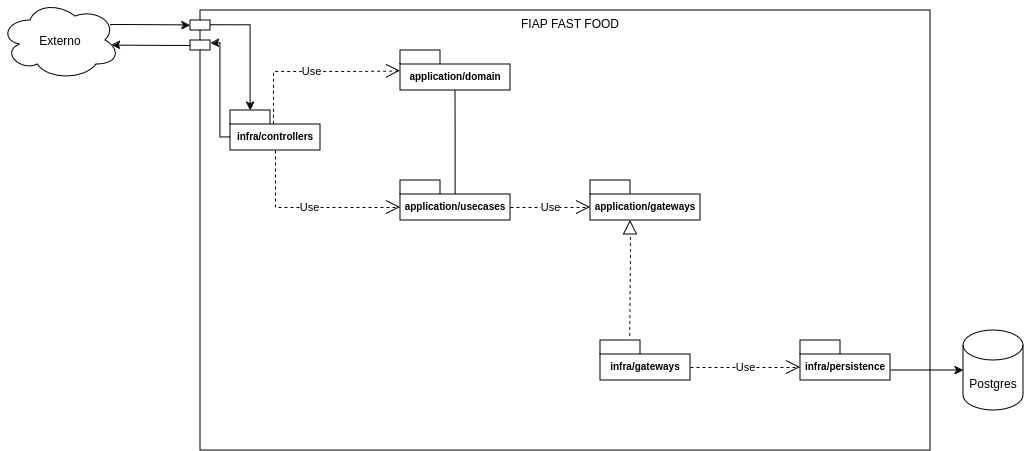

The diagram above was exported from draw.io. Its source (the exported page's mxGraphModel, read from the mxfile embedded in the PNG):
<mxGraphModel dx="2074" dy="790" grid="1" gridSize="10" guides="1" tooltips="1" connect="1" arrows="1" fold="1" page="1" pageScale="1" pageWidth="827" pageHeight="1169" math="0" shadow="0">
  <root>
    <mxCell id="0" />
    <mxCell id="1" parent="0" />
    <mxCell id="kQSFr4D6Ig5Yj6uWrpMK-7" value="" style="group" parent="1" vertex="1" connectable="0">
      <mxGeometry x="10" y="20" width="1023" height="450" as="geometry" />
    </mxCell>
    <mxCell id="kQSFr4D6Ig5Yj6uWrpMK-5" value="FIAP FAST FOOD" style="shape=module;align=left;spacingLeft=20;align=center;verticalAlign=top;whiteSpace=wrap;html=1;" parent="kQSFr4D6Ig5Yj6uWrpMK-7" vertex="1">
      <mxGeometry x="190" y="10" width="740" height="440" as="geometry" />
    </mxCell>
    <mxCell id="NWNRiGzoNMu8f1Z1O6dk-32" style="edgeStyle=orthogonalEdgeStyle;rounded=0;orthogonalLoop=1;jettySize=auto;html=1;entryX=0;entryY=0;entryDx=0;entryDy=15;entryPerimeter=0;exitX=0.919;exitY=0.308;exitDx=0;exitDy=0;exitPerimeter=0;" parent="kQSFr4D6Ig5Yj6uWrpMK-7" source="NWNRiGzoNMu8f1Z1O6dk-31" edge="1">
      <mxGeometry relative="1" as="geometry">
        <Array as="points">
          <mxPoint x="120" y="25" />
        </Array>
        <mxPoint x="190" y="25" as="targetPoint" />
      </mxGeometry>
    </mxCell>
    <mxCell id="NWNRiGzoNMu8f1Z1O6dk-31" value="Externo" style="ellipse;shape=cloud;whiteSpace=wrap;html=1;" parent="kQSFr4D6Ig5Yj6uWrpMK-7" vertex="1">
      <mxGeometry width="120" height="80" as="geometry" />
    </mxCell>
    <mxCell id="NWNRiGzoNMu8f1Z1O6dk-35" value="" style="endArrow=classic;html=1;rounded=0;exitX=0;exitY=0;exitDx=0;exitDy=35;exitPerimeter=0;entryX=0.928;entryY=0.558;entryDx=0;entryDy=0;entryPerimeter=0;" parent="kQSFr4D6Ig5Yj6uWrpMK-7" target="NWNRiGzoNMu8f1Z1O6dk-31" edge="1">
      <mxGeometry width="50" height="50" relative="1" as="geometry">
        <mxPoint x="190" y="45" as="sourcePoint" />
        <mxPoint x="117" y="45" as="targetPoint" />
      </mxGeometry>
    </mxCell>
    <mxCell id="NWNRiGzoNMu8f1Z1O6dk-36" value="" style="endArrow=classic;html=1;rounded=0;exitX=0;exitY=0;exitDx=0;exitDy=27;exitPerimeter=0;entryX=0.028;entryY=0.08;entryDx=0;entryDy=0;entryPerimeter=0;edgeStyle=orthogonalEdgeStyle;" parent="kQSFr4D6Ig5Yj6uWrpMK-7" edge="1">
      <mxGeometry width="50" height="50" relative="1" as="geometry">
        <mxPoint x="230" y="137" as="sourcePoint" />
        <mxPoint x="210.44000000000005" y="42.80000000000001" as="targetPoint" />
        <Array as="points">
          <mxPoint x="220" y="137" />
          <mxPoint x="220" y="43" />
        </Array>
      </mxGeometry>
    </mxCell>
    <mxCell id="NWNRiGzoNMu8f1Z1O6dk-34" value="" style="endArrow=classic;html=1;rounded=0;entryX=0;entryY=0;entryDx=20;entryDy=0;entryPerimeter=0;exitX=0.027;exitY=0.036;exitDx=0;exitDy=0;exitPerimeter=0;edgeStyle=orthogonalEdgeStyle;" parent="kQSFr4D6Ig5Yj6uWrpMK-7" target="NWNRiGzoNMu8f1Z1O6dk-7" edge="1">
      <mxGeometry width="50" height="50" relative="1" as="geometry">
        <mxPoint x="209.7099999999998" y="24.760000000000048" as="sourcePoint" />
        <mxPoint x="280" y="-20" as="targetPoint" />
        <Array as="points">
          <mxPoint x="250" y="25" />
        </Array>
      </mxGeometry>
    </mxCell>
    <mxCell id="NWNRiGzoNMu8f1Z1O6dk-1" value="Postgres" style="shape=cylinder3;whiteSpace=wrap;html=1;boundedLbl=1;backgroundOutline=1;size=15;" parent="kQSFr4D6Ig5Yj6uWrpMK-7" vertex="1">
      <mxGeometry x="963" y="330" width="60" height="80" as="geometry" />
    </mxCell>
    <mxCell id="NWNRiGzoNMu8f1Z1O6dk-20" style="edgeStyle=orthogonalEdgeStyle;rounded=0;orthogonalLoop=1;jettySize=auto;html=1;entryX=0;entryY=0.5;entryDx=0;entryDy=0;entryPerimeter=0;" parent="kQSFr4D6Ig5Yj6uWrpMK-7" source="NWNRiGzoNMu8f1Z1O6dk-2" target="NWNRiGzoNMu8f1Z1O6dk-1" edge="1">
      <mxGeometry relative="1" as="geometry">
        <Array as="points">
          <mxPoint x="923" y="370" />
          <mxPoint x="923" y="370" />
        </Array>
      </mxGeometry>
    </mxCell>
    <mxCell id="NWNRiGzoNMu8f1Z1O6dk-2" value="&lt;font style=&quot;font-size: 10px;&quot;&gt;infra/persistence&lt;/font&gt;" style="shape=folder;fontStyle=1;spacingTop=10;tabWidth=40;tabHeight=14;tabPosition=left;html=1;whiteSpace=wrap;" parent="kQSFr4D6Ig5Yj6uWrpMK-7" vertex="1">
      <mxGeometry x="800" y="340" width="90" height="40" as="geometry" />
    </mxCell>
    <mxCell id="NWNRiGzoNMu8f1Z1O6dk-4" value="&lt;span style=&quot;font-size: 10px;&quot;&gt;application/gateways&lt;br&gt;&lt;/span&gt;" style="shape=folder;fontStyle=1;spacingTop=10;tabWidth=40;tabHeight=14;tabPosition=left;html=1;whiteSpace=wrap;" parent="kQSFr4D6Ig5Yj6uWrpMK-7" vertex="1">
      <mxGeometry x="590" y="180" width="110" height="40" as="geometry" />
    </mxCell>
    <mxCell id="NWNRiGzoNMu8f1Z1O6dk-5" value="&lt;span style=&quot;font-size: 10px;&quot;&gt;application/domain&lt;/span&gt;" style="shape=folder;fontStyle=1;spacingTop=10;tabWidth=40;tabHeight=14;tabPosition=left;html=1;whiteSpace=wrap;" parent="kQSFr4D6Ig5Yj6uWrpMK-7" vertex="1">
      <mxGeometry x="400" y="50" width="110" height="40" as="geometry" />
    </mxCell>
    <mxCell id="NWNRiGzoNMu8f1Z1O6dk-6" value="&lt;font style=&quot;font-size: 10px;&quot;&gt;infra/gateways&lt;br&gt;&lt;/font&gt;" style="shape=folder;fontStyle=1;spacingTop=10;tabWidth=40;tabHeight=14;tabPosition=left;html=1;whiteSpace=wrap;" parent="kQSFr4D6Ig5Yj6uWrpMK-7" vertex="1">
      <mxGeometry x="600" y="340" width="90" height="40" as="geometry" />
    </mxCell>
    <mxCell id="NWNRiGzoNMu8f1Z1O6dk-7" value="&lt;font style=&quot;font-size: 10px;&quot;&gt;infra/controllers&lt;br&gt;&lt;/font&gt;" style="shape=folder;fontStyle=1;spacingTop=10;tabWidth=40;tabHeight=14;tabPosition=left;html=1;whiteSpace=wrap;" parent="kQSFr4D6Ig5Yj6uWrpMK-7" vertex="1">
      <mxGeometry x="230" y="110" width="90" height="40" as="geometry" />
    </mxCell>
    <mxCell id="NWNRiGzoNMu8f1Z1O6dk-9" style="edgeStyle=orthogonalEdgeStyle;rounded=0;orthogonalLoop=1;jettySize=auto;html=1;entryX=0.5;entryY=1;entryDx=0;entryDy=0;entryPerimeter=0;endArrow=none;endFill=0;exitX=0.501;exitY=0.359;exitDx=0;exitDy=0;exitPerimeter=0;" parent="kQSFr4D6Ig5Yj6uWrpMK-7" source="NWNRiGzoNMu8f1Z1O6dk-8" target="NWNRiGzoNMu8f1Z1O6dk-5" edge="1">
      <mxGeometry relative="1" as="geometry" />
    </mxCell>
    <mxCell id="NWNRiGzoNMu8f1Z1O6dk-8" value="&lt;span style=&quot;font-size: 10px;&quot;&gt;application/usecases&lt;/span&gt;" style="shape=folder;fontStyle=1;spacingTop=10;tabWidth=40;tabHeight=14;tabPosition=left;html=1;whiteSpace=wrap;" parent="kQSFr4D6Ig5Yj6uWrpMK-7" vertex="1">
      <mxGeometry x="400" y="180" width="110" height="40" as="geometry" />
    </mxCell>
    <mxCell id="NWNRiGzoNMu8f1Z1O6dk-21" value="" style="endArrow=block;dashed=1;endFill=0;endSize=12;html=1;rounded=0;exitX=0.324;exitY=-0.112;exitDx=0;exitDy=0;exitPerimeter=0;" parent="kQSFr4D6Ig5Yj6uWrpMK-7" source="NWNRiGzoNMu8f1Z1O6dk-6" edge="1">
      <mxGeometry width="160" relative="1" as="geometry">
        <mxPoint x="800" y="207.65999999999997" as="sourcePoint" />
        <mxPoint x="630" y="220" as="targetPoint" />
        <Array as="points">
          <mxPoint x="630" y="250" />
        </Array>
      </mxGeometry>
    </mxCell>
    <mxCell id="NWNRiGzoNMu8f1Z1O6dk-22" value="Use" style="endArrow=open;endSize=12;dashed=1;html=1;rounded=0;entryX=0;entryY=0;entryDx=0;entryDy=27;entryPerimeter=0;exitX=0;exitY=0;exitDx=90;exitDy=27;exitPerimeter=0;" parent="kQSFr4D6Ig5Yj6uWrpMK-7" source="NWNRiGzoNMu8f1Z1O6dk-6" target="NWNRiGzoNMu8f1Z1O6dk-2" edge="1">
      <mxGeometry width="160" relative="1" as="geometry">
        <mxPoint x="900" y="212" as="sourcePoint" />
        <mxPoint x="1007" y="220" as="targetPoint" />
      </mxGeometry>
    </mxCell>
    <mxCell id="NWNRiGzoNMu8f1Z1O6dk-23" value="Use" style="endArrow=open;endSize=12;dashed=1;html=1;rounded=0;exitX=0;exitY=0;exitDx=110;exitDy=27;exitPerimeter=0;entryX=0;entryY=0;entryDx=0;entryDy=27;entryPerimeter=0;" parent="kQSFr4D6Ig5Yj6uWrpMK-7" source="NWNRiGzoNMu8f1Z1O6dk-8" target="NWNRiGzoNMu8f1Z1O6dk-4" edge="1">
      <mxGeometry width="160" relative="1" as="geometry">
        <mxPoint x="525" y="207.65999999999997" as="sourcePoint" />
        <mxPoint x="600" y="208" as="targetPoint" />
      </mxGeometry>
    </mxCell>
    <mxCell id="NWNRiGzoNMu8f1Z1O6dk-24" value="Use" style="endArrow=open;endSize=12;dashed=1;html=1;rounded=0;exitX=0.5;exitY=1;exitDx=0;exitDy=0;exitPerimeter=0;entryX=0;entryY=0;entryDx=0;entryDy=27;entryPerimeter=0;edgeStyle=orthogonalEdgeStyle;" parent="kQSFr4D6Ig5Yj6uWrpMK-7" source="NWNRiGzoNMu8f1Z1O6dk-7" target="NWNRiGzoNMu8f1Z1O6dk-8" edge="1">
      <mxGeometry width="160" relative="1" as="geometry">
        <mxPoint x="290" y="199.58000000000004" as="sourcePoint" />
        <mxPoint x="370" y="199.58000000000004" as="targetPoint" />
      </mxGeometry>
    </mxCell>
    <mxCell id="NWNRiGzoNMu8f1Z1O6dk-27" value="Use" style="endArrow=open;endSize=12;dashed=1;html=1;rounded=0;exitX=0.478;exitY=0.333;exitDx=0;exitDy=0;exitPerimeter=0;edgeStyle=orthogonalEdgeStyle;entryX=0;entryY=0;entryDx=0;entryDy=20.5;entryPerimeter=0;" parent="kQSFr4D6Ig5Yj6uWrpMK-7" target="NWNRiGzoNMu8f1Z1O6dk-5" edge="1">
      <mxGeometry width="160" relative="1" as="geometry">
        <mxPoint x="273.02" y="123.32" as="sourcePoint" />
        <mxPoint x="380" y="70" as="targetPoint" />
        <Array as="points">
          <mxPoint x="273" y="71" />
          <mxPoint x="360" y="71" />
        </Array>
      </mxGeometry>
    </mxCell>
  </root>
</mxGraphModel>